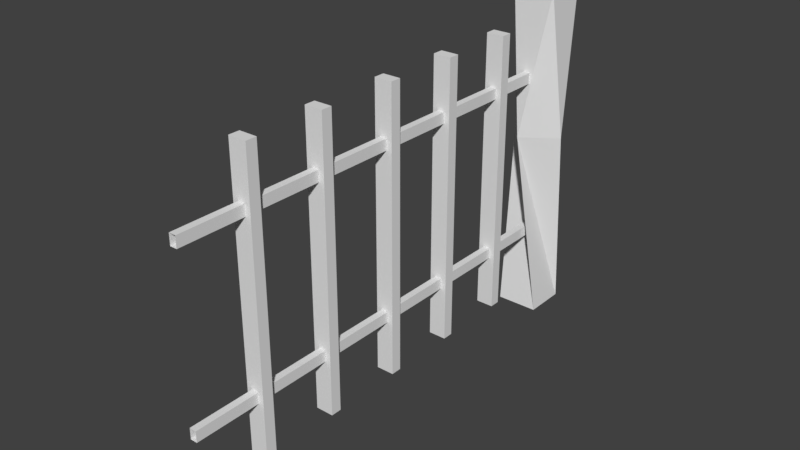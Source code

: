 # Source: Plot.blend  (saved by Blender 2.78.0; exported with 4.5.12 LTS)
import bpy
from mathutils import Matrix  # noqa: F401  (used for matrix-valued properties, if any)

bpy.ops.wm.read_factory_settings(use_empty=True)
scene = bpy.context.scene
scene.name = 'Scene'

# ---- collections
col_collection_1 = bpy.data.collections.new('Collection 1'); scene.collection.children.link(col_collection_1)

# ---- materials (node trees are filled in below, after node groups)
mat_plot = bpy.data.materials.new('Plot')
mat_plot.alpha_threshold = 0.0
mat_plot.use_transparent_shadow = False
mat_plot.roughness = 0.5

# ---- material node trees

# ---- world
world_world = bpy.data.worlds.new('World'); scene.world = world_world
world_world.color = (0.05088, 0.05088, 0.05088)
world_world.use_sun_shadow = False
world_world.sun_shadow_jitter_overblur = 0.0
world_world.cycles.sampling_method = 'MANUAL'

# ---- meshes
me_cube_001 = bpy.data.meshes.new('Cube.001')
me_cube_001.from_pydata([(-0.03179, 0.7553, -0.1037), (-0.03179, 0.7553, 4.269), (-0.03179, 0.8553, -0.1037), (-0.03179, 0.8553, 4.269), (0.03179, 0.7553, -0.1037), (0.03179, 0.7553, 4.269), (0.03179, 0.8553, -0.1037), (0.03179, 0.8553, 4.269), (-0.08227, 0.2566, 3.668), (-0.08227, 2.876, 3.668), (-0.08227, 0.2566, 3.568), (-0.08227, 2.876, 3.568), (0.08227, 0.2566, 3.668), (0.08227, 2.876, 3.668), (0.08227, 0.2566, 3.568), (0.08227, 2.876, 3.568), (-0.03179, 2.306, -0.1037), (-0.03179, 2.306, 4.269), (-0.03179, 2.406, -0.1037), (-0.03179, 2.406, 4.269), (0.03179, 2.306, -0.1037), (0.03179, 2.306, 4.269), (0.03179, 2.406, -0.1037), (0.03179, 2.406, 4.269), (-0.08227, 0.2566, 2.946), (-0.08227, 2.876, 2.946), (-0.08227, 0.2566, 2.846), (-0.08227, 2.876, 2.846), (0.08227, 0.2566, 2.946), (0.08227, 2.876, 2.946), (0.08227, 0.2566, 2.846), (0.08227, 2.876, 2.846), (-0.08227, 0.2566, 2.194), (-0.08227, 2.876, 2.194), (-0.08227, 0.2566, 2.094), (-0.08227, 2.876, 2.094), (0.08227, 0.2566, 2.194), (0.08227, 2.876, 2.194), (0.08227, 0.2566, 2.094), (0.08227, 2.876, 2.094), (-0.08227, 0.2566, 1.476), (-0.08227, 2.876, 1.476), (-0.08227, 0.2566, 1.376), (-0.08227, 2.876, 1.376), (0.08227, 0.2566, 1.476), (0.08227, 2.876, 1.476), (0.08227, 0.2566, 1.376), (0.08227, 2.876, 1.376), (-0.08227, 0.2566, 0.7539), (-0.08227, 2.876, 0.7539), (-0.08227, 0.2566, 0.6539), (-0.08227, 2.876, 0.6539), (0.08227, 0.2566, 0.7539), (0.08227, 2.876, 0.7539), (0.08227, 0.2566, 0.6539), (0.08227, 2.876, 0.6539), (-0.1977, 0.0002371, 0.1977), (-0.1977, 3.149, 0.1977), (-0.1977, 0.0002371, -0.1977), (-0.1977, 3.149, -0.1977), (0.1977, 0.0002371, 0.1977), (0.1977, 3.149, 0.1977), (0.1977, 0.0002371, -0.1977), (0.1977, 3.149, -0.1977), (-0.2763, 1.782, -0.04226), (0.04226, 1.782, -0.2763), (0.2763, 1.782, 0.04226), (-0.04226, 1.782, 0.2763)], [], [(0, 1, 3, 2), (2, 3, 7, 6), (6, 7, 5, 4), (4, 5, 1, 0), (8, 9, 11, 10), (10, 11, 15, 14), (14, 15, 13, 12), (12, 13, 9, 8), (10, 14, 12, 8), (15, 11, 9, 13), (16, 17, 19, 18), (18, 19, 23, 22), (22, 23, 21, 20), (20, 21, 17, 16), (24, 25, 27, 26), (26, 27, 31, 30), (30, 31, 29, 28), (28, 29, 25, 24), (26, 30, 28, 24), (31, 27, 25, 29), (32, 33, 35, 34), (34, 35, 39, 38), (38, 39, 37, 36), (36, 37, 33, 32), (34, 38, 36, 32), (39, 35, 33, 37), (40, 41, 43, 42), (42, 43, 47, 46), (46, 47, 45, 44), (44, 45, 41, 40), (42, 46, 44, 40), (47, 43, 41, 45), (48, 49, 51, 50), (50, 51, 55, 54), (54, 55, 53, 52), (52, 53, 49, 48), (50, 54, 52, 48), (55, 51, 49, 53), (64, 57, 59, 65), (65, 59, 63, 66), (66, 63, 61, 67), (67, 61, 57, 64), (58, 62, 60, 56), (63, 59, 57, 61), (60, 67, 64, 56), (62, 66, 67, 60), (58, 65, 66, 62), (56, 64, 65, 58)])
me_cube_001.materials.append(mat_plot)
me_cube_001.use_remesh_preserve_volume = False
me_cube_001.use_remesh_preserve_attributes = False
me_cube_001.use_mirror_vertex_groups = False
me_cube_001.update()

# ---- objects
ob_cube = bpy.data.objects.new('Cube', me_cube_001)

# ---- transforms, parenting, visibility, modifiers, constraints
ob_cube.location = (0.0, -0.2012, 0.0)
ob_cube.rotation_euler = (1.571, -0.0, 0.0)
ob_cube.lineart.crease_threshold = 0.0

# ---- collection membership
col_collection_1.objects.link(ob_cube)

# ---- scene / render settings (as saved in the file)
scene.frame_start = 1; scene.frame_end = 250; scene.frame_set(1)
scene.render.engine = 'BLENDER_EEVEE_NEXT'
scene.render.resolution_percentage = 50
scene.render.dither_intensity = 0.0
scene.cycles.use_denoising = False
scene.cycles.samples = 128
scene.cycles.sampling_pattern = 'TABULATED_SOBOL'
scene.cycles.light_sampling_threshold = 0.0
scene.cycles.use_adaptive_sampling = False
scene.cycles.use_light_tree = False
scene.cycles.blur_glossy = 0.0
scene.cycles.sample_clamp_indirect = 0.0
scene.view_settings.view_transform = 'Standard'
bpy.context.view_layer.update()

# ---- added for rendering (the .blend has no active camera and no usable light): camera, sun
cam_auto = bpy.data.cameras.new('AutoCamera')
cam_auto.lens = 50.0
cam_auto.sensor_width = 36.0
cam_auto.clip_end = 1000.0
ob_auto_camera = bpy.data.objects.new('AutoCamera', cam_auto)
scene.collection.objects.link(ob_auto_camera)
ob_auto_camera.location = (5.14146, -8.36743, 5.68754)
ob_auto_camera.rotation_euler = (1.09748, -7.21219e-08, 0.694738)
scene.camera = ob_auto_camera
light_auto_sun = bpy.data.lights.new('AutoSun', 'SUN')
light_auto_sun.energy = 3.0
light_auto_sun.angle = 0.0523599
ob_auto_sun = bpy.data.objects.new('AutoSun', light_auto_sun)
scene.collection.objects.link(ob_auto_sun)
ob_auto_sun.rotation_euler = (0.872665, 0.174533, 0.523599)
bpy.context.view_layer.update()

